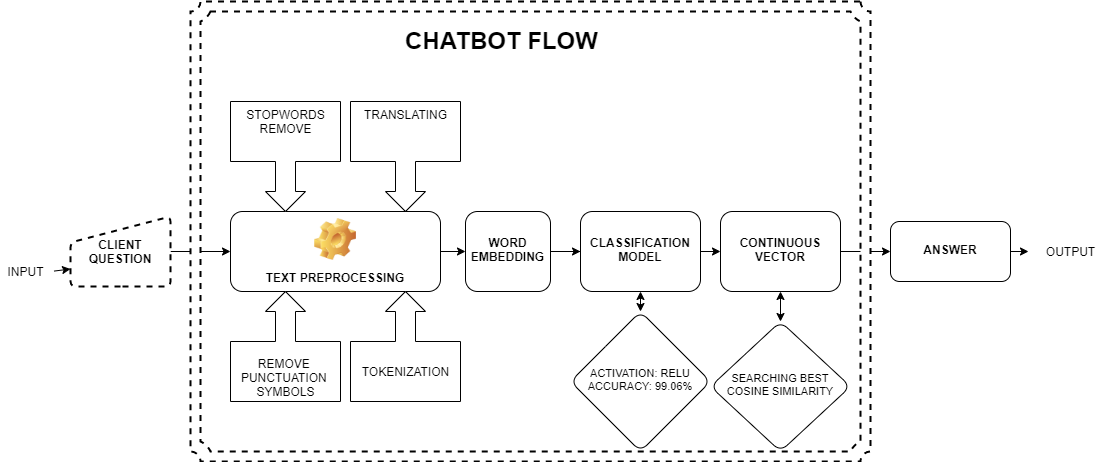

The diagram above was exported from draw.io. Its source (the exported page's mxGraphModel, read from the mxfile embedded in the PNG):
<mxGraphModel dx="1101" dy="482" grid="1" gridSize="10" guides="1" tooltips="1" connect="1" arrows="1" fold="1" page="1" pageScale="1" pageWidth="1100" pageHeight="850" background="#ffffff" math="0" shadow="0">
  <root>
    <mxCell id="0" />
    <mxCell id="1" parent="0" />
    <mxCell id="wSBocgHlULvoHnNg9v4W-2" value="INPUT" style="text;html=1;align=center;verticalAlign=middle;resizable=0;points=[];autosize=1;fontStyle=0" vertex="1" parent="1">
      <mxGeometry y="490" width="50" height="20" as="geometry" />
    </mxCell>
    <mxCell id="wSBocgHlULvoHnNg9v4W-3" value="" style="endArrow=classic;html=1;entryX=0;entryY=0.75;entryDx=0;entryDy=0;exitX=1.071;exitY=0.479;exitDx=0;exitDy=0;exitPerimeter=0;" edge="1" parent="1" source="wSBocgHlULvoHnNg9v4W-2" target="wSBocgHlULvoHnNg9v4W-33">
      <mxGeometry width="50" height="50" relative="1" as="geometry">
        <mxPoint x="420" y="580" as="sourcePoint" />
        <mxPoint x="70" y="480" as="targetPoint" />
      </mxGeometry>
    </mxCell>
    <mxCell id="wSBocgHlULvoHnNg9v4W-6" value="" style="endArrow=classic;html=1;entryX=0;entryY=0.5;entryDx=0;entryDy=0;exitX=1;exitY=0.5;exitDx=0;exitDy=0;" edge="1" parent="1" source="wSBocgHlULvoHnNg9v4W-33" target="wSBocgHlULvoHnNg9v4W-9">
      <mxGeometry width="50" height="50" relative="1" as="geometry">
        <mxPoint x="170" y="480" as="sourcePoint" />
        <mxPoint x="490" y="560" as="targetPoint" />
        <Array as="points" />
      </mxGeometry>
    </mxCell>
    <mxCell id="wSBocgHlULvoHnNg9v4W-8" value="TRANSLATING" style="html=1;shadow=0;dashed=0;align=center;verticalAlign=top;shape=mxgraph.arrows2.calloutArrow;dy=10;dx=20;notch=60;arrowHead=10;direction=south;horizontal=1;" vertex="1" parent="1">
      <mxGeometry x="350" y="330" width="110" height="110" as="geometry" />
    </mxCell>
    <mxCell id="wSBocgHlULvoHnNg9v4W-14" value="" style="edgeStyle=orthogonalEdgeStyle;rounded=0;orthogonalLoop=1;jettySize=auto;html=1;" edge="1" parent="1" source="wSBocgHlULvoHnNg9v4W-9" target="wSBocgHlULvoHnNg9v4W-13">
      <mxGeometry relative="1" as="geometry" />
    </mxCell>
    <mxCell id="wSBocgHlULvoHnNg9v4W-9" value="TEXT PREPROCESSING" style="label;whiteSpace=wrap;html=1;align=center;verticalAlign=bottom;spacingLeft=0;spacingBottom=4;imageAlign=center;imageVerticalAlign=top;image=img/clipart/Gear_128x128.png" vertex="1" parent="1">
      <mxGeometry x="230" y="440" width="210" height="80" as="geometry" />
    </mxCell>
    <mxCell id="wSBocgHlULvoHnNg9v4W-10" value="REMOVE&amp;nbsp;&lt;table border=&quot;0&quot; cellpadding=&quot;0&quot; cellspacing=&quot;0&quot; width=&quot;64&quot; style=&quot;border-collapse: collapse ; width: 48pt&quot;&gt;&lt;tbody&gt;&lt;tr style=&quot;height: 15.0pt&quot;&gt;&lt;br/&gt;  &lt;td height=&quot;20&quot; width=&quot;64&quot; style=&quot;height: 15.0pt ; width: 48pt&quot;&gt;PUNCTUATION &lt;br&gt;SYMBOLS&lt;/td&gt;&lt;/tr&gt;&lt;/tbody&gt;&lt;/table&gt;" style="html=1;shadow=0;dashed=0;align=center;verticalAlign=bottom;shape=mxgraph.arrows2.calloutArrow;dy=10;dx=20;notch=60;arrowHead=10;direction=north;horizontal=1;" vertex="1" parent="1">
      <mxGeometry x="230" y="520" width="110" height="110" as="geometry" />
    </mxCell>
    <mxCell id="wSBocgHlULvoHnNg9v4W-11" value="STOPWORDS&lt;br&gt;REMOVE" style="html=1;shadow=0;dashed=0;align=center;verticalAlign=top;shape=mxgraph.arrows2.calloutArrow;dy=10;dx=20;notch=60;arrowHead=10;direction=south;horizontal=1;" vertex="1" parent="1">
      <mxGeometry x="230" y="330" width="110" height="110" as="geometry" />
    </mxCell>
    <mxCell id="wSBocgHlULvoHnNg9v4W-12" value="TOKENIZATION&lt;br&gt;&lt;table border=&quot;0&quot; cellpadding=&quot;0&quot; cellspacing=&quot;0&quot; width=&quot;64&quot; style=&quot;border-collapse: collapse ; width: 48pt&quot;&gt;&lt;tbody&gt;&lt;tr style=&quot;height: 15.0pt&quot;&gt;&lt;td height=&quot;20&quot; width=&quot;64&quot; style=&quot;height: 15.0pt ; width: 48pt&quot;&gt;&lt;/td&gt;&lt;/tr&gt;&lt;/tbody&gt;&lt;/table&gt;" style="html=1;shadow=0;dashed=0;align=center;verticalAlign=bottom;shape=mxgraph.arrows2.calloutArrow;dy=10;dx=20;notch=60;arrowHead=10;direction=north;horizontal=1;" vertex="1" parent="1">
      <mxGeometry x="350" y="520" width="110" height="110" as="geometry" />
    </mxCell>
    <mxCell id="wSBocgHlULvoHnNg9v4W-16" value="" style="edgeStyle=orthogonalEdgeStyle;rounded=0;orthogonalLoop=1;jettySize=auto;html=1;" edge="1" parent="1" source="wSBocgHlULvoHnNg9v4W-13" target="wSBocgHlULvoHnNg9v4W-15">
      <mxGeometry relative="1" as="geometry" />
    </mxCell>
    <mxCell id="wSBocgHlULvoHnNg9v4W-48" value="" style="edgeStyle=orthogonalEdgeStyle;rounded=0;orthogonalLoop=1;jettySize=auto;html=1;fontSize=10;" edge="1" parent="1" source="wSBocgHlULvoHnNg9v4W-13" target="wSBocgHlULvoHnNg9v4W-47">
      <mxGeometry relative="1" as="geometry" />
    </mxCell>
    <mxCell id="wSBocgHlULvoHnNg9v4W-13" value="WORD EMBEDDING" style="whiteSpace=wrap;html=1;rounded=1;fontStyle=1;verticalAlign=middle;spacing=2;spacingLeft=0;spacingBottom=4;" vertex="1" parent="1">
      <mxGeometry x="465" y="440" width="85" height="80" as="geometry" />
    </mxCell>
    <mxCell id="wSBocgHlULvoHnNg9v4W-21" value="" style="edgeStyle=orthogonalEdgeStyle;rounded=0;orthogonalLoop=1;jettySize=auto;html=1;" edge="1" parent="1" source="wSBocgHlULvoHnNg9v4W-15" target="wSBocgHlULvoHnNg9v4W-20">
      <mxGeometry relative="1" as="geometry" />
    </mxCell>
    <mxCell id="wSBocgHlULvoHnNg9v4W-15" value="CONTINUOUS VECTOR" style="whiteSpace=wrap;html=1;rounded=1;fontStyle=1;spacing=2;spacingLeft=0;spacingBottom=4;" vertex="1" parent="1">
      <mxGeometry x="720" y="440" width="120" height="80" as="geometry" />
    </mxCell>
    <mxCell id="wSBocgHlULvoHnNg9v4W-17" value="" style="verticalLabelPosition=bottom;verticalAlign=top;html=1;shape=mxgraph.basic.plaque_frame;dx=10;dashed=1;strokeWidth=2;perimeterSpacing=0;shadow=0;sketch=0;" vertex="1" parent="1">
      <mxGeometry x="190" y="230" width="680" height="460" as="geometry" />
    </mxCell>
    <mxCell id="wSBocgHlULvoHnNg9v4W-20" value="ANSWER" style="whiteSpace=wrap;html=1;rounded=1;fontStyle=1;spacing=2;spacingLeft=0;spacingBottom=4;" vertex="1" parent="1">
      <mxGeometry x="890" y="450" width="120" height="60" as="geometry" />
    </mxCell>
    <mxCell id="wSBocgHlULvoHnNg9v4W-30" value="OUTPUT" style="text;html=1;align=center;verticalAlign=middle;resizable=0;points=[];autosize=1;fontStyle=0" vertex="1" parent="1">
      <mxGeometry x="1040" y="470" width="60" height="20" as="geometry" />
    </mxCell>
    <mxCell id="wSBocgHlULvoHnNg9v4W-31" value="" style="endArrow=classic;html=1;exitX=1;exitY=0.5;exitDx=0;exitDy=0;entryX=-0.2;entryY=0.5;entryDx=0;entryDy=0;entryPerimeter=0;" edge="1" parent="1" source="wSBocgHlULvoHnNg9v4W-20" target="wSBocgHlULvoHnNg9v4W-30">
      <mxGeometry width="50" height="50" relative="1" as="geometry">
        <mxPoint x="920" y="540" as="sourcePoint" />
        <mxPoint x="1260" y="550" as="targetPoint" />
      </mxGeometry>
    </mxCell>
    <mxCell id="wSBocgHlULvoHnNg9v4W-33" value="&lt;span&gt;CLIENT QUESTION&lt;/span&gt;" style="html=1;strokeWidth=2;shape=manualInput;whiteSpace=wrap;rounded=1;size=26;arcSize=11;shadow=0;dashed=1;sketch=0;fontStyle=1" vertex="1" parent="1">
      <mxGeometry x="70" y="445" width="100" height="70" as="geometry" />
    </mxCell>
    <mxCell id="wSBocgHlULvoHnNg9v4W-34" value="&lt;h1&gt;CHATBOT FLOW&lt;/h1&gt;" style="text;html=1;strokeColor=none;fillColor=none;spacing=5;spacingTop=-20;whiteSpace=wrap;overflow=hidden;rounded=0;shadow=0;dashed=1;sketch=0;" vertex="1" parent="1">
      <mxGeometry x="400" y="250" width="210" height="60" as="geometry" />
    </mxCell>
    <mxCell id="wSBocgHlULvoHnNg9v4W-36" value="SEARCHING BEST COSINE SIMILARITY" style="rhombus;whiteSpace=wrap;html=1;rounded=1;fontStyle=0;spacing=2;spacingLeft=0;spacingBottom=4;fontSize=11;" vertex="1" parent="1">
      <mxGeometry x="710" y="550" width="140" height="130" as="geometry" />
    </mxCell>
    <mxCell id="wSBocgHlULvoHnNg9v4W-40" value="ACTIVATION: RELU&lt;br style=&quot;font-size: 11px&quot;&gt;ACCURACY: 99.06%" style="rhombus;whiteSpace=wrap;html=1;rounded=1;fontStyle=0;spacing=2;spacingLeft=0;spacingBottom=4;fontSize=11;" vertex="1" parent="1">
      <mxGeometry x="570" y="540" width="140" height="140" as="geometry" />
    </mxCell>
    <mxCell id="wSBocgHlULvoHnNg9v4W-44" value="" style="endArrow=classic;startArrow=classic;html=1;fontSize=10;exitX=0.5;exitY=0;exitDx=0;exitDy=0;entryX=0.5;entryY=1;entryDx=0;entryDy=0;" edge="1" parent="1" source="wSBocgHlULvoHnNg9v4W-40" target="wSBocgHlULvoHnNg9v4W-47">
      <mxGeometry width="50" height="50" relative="1" as="geometry">
        <mxPoint x="530" y="500" as="sourcePoint" />
        <mxPoint x="580" y="450" as="targetPoint" />
      </mxGeometry>
    </mxCell>
    <mxCell id="wSBocgHlULvoHnNg9v4W-45" value="" style="endArrow=classic;startArrow=classic;html=1;fontSize=10;exitX=0.5;exitY=0;exitDx=0;exitDy=0;entryX=0.5;entryY=1;entryDx=0;entryDy=0;" edge="1" parent="1" source="wSBocgHlULvoHnNg9v4W-36" target="wSBocgHlULvoHnNg9v4W-15">
      <mxGeometry width="50" height="50" relative="1" as="geometry">
        <mxPoint x="530" y="500" as="sourcePoint" />
        <mxPoint x="580" y="450" as="targetPoint" />
      </mxGeometry>
    </mxCell>
    <mxCell id="wSBocgHlULvoHnNg9v4W-47" value="CLASSIFICATION MODEL" style="whiteSpace=wrap;html=1;rounded=1;fontStyle=1;spacing=2;spacingLeft=0;spacingBottom=4;" vertex="1" parent="1">
      <mxGeometry x="580" y="440" width="120" height="80" as="geometry" />
    </mxCell>
  </root>
</mxGraphModel>